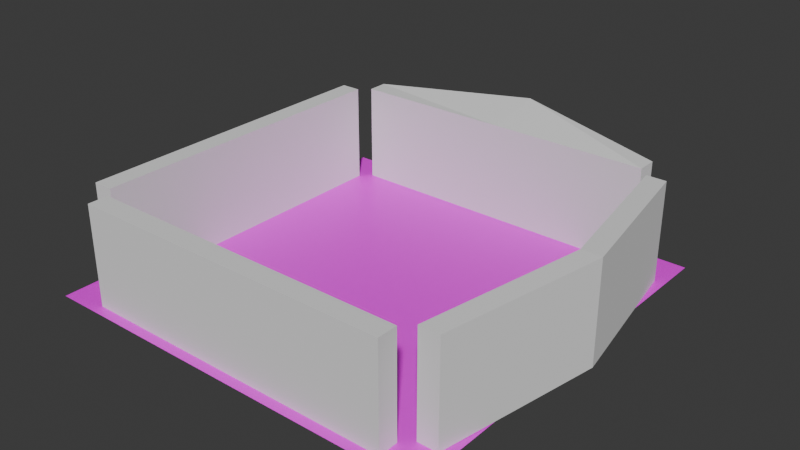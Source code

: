 # Source: Room1.blend  (saved by Blender 4.5.88; exported with 4.5.12 LTS)
import bpy
from mathutils import Matrix  # noqa: F401  (used for matrix-valued properties, if any)

bpy.ops.wm.read_factory_settings(use_empty=True)
scene = bpy.context.scene
scene.name = 'Scene'

# ---- collections
col_collection = bpy.data.collections.new('Collection'); scene.collection.children.link(col_collection)

# ---- images (referenced by path relative to the original .blend; pixels are not part of the script)
import os
ASSET_DIR = os.environ.get("B2B_ASSET_DIR", "")  # directory of the original .blend (textures are referenced by path, not embedded)
HERE = os.path.dirname(os.path.abspath(__file__))  # packed textures are extracted next to this script under _unpacked/

def load_image(name, relpath, width, height, colorspace="sRGB"):
    """Load a texture the original file referenced (path relative to the .blend, or extracted next to this script)."""
    p = next((c for c in (os.path.join(HERE, relpath), os.path.join(ASSET_DIR, relpath)) if relpath and os.path.exists(c)), "")
    if p:
        img = bpy.data.images.load(p, check_existing=True)
        img.name = name
    else:  # same state as the original file: an image datablock whose file is absent (Cycles renders it pink)
        img = bpy.data.images.new(name, width, height)
        img.source = "FILE"
        img.filepath = "//" + (relpath or name)
    img.colorspace_settings.name = colorspace
    return img
img_nesw_png = load_image('NESW.png', 'NESW.png', 1024, 1024, 'sRGB')

# ---- materials (node trees are filled in below, after node groups)
mat_material_001 = bpy.data.materials.new('Material.001')

# ---- material node trees
mat_material_001.use_nodes = True; mat_material_001.node_tree.nodes.clear()
_N = mat_material_001.node_tree.nodes; _L = mat_material_001.node_tree.links
n0 = _N.new('ShaderNodeBsdfPrincipled'); n0.name = 'Principled BSDF'; n0.location = (10, 300)
n1 = _N.new('ShaderNodeOutputMaterial'); n1.name = 'Material Output'; n1.location = (300, 300)
n2 = _N.new('ShaderNodeTexImage'); n2.name = 'Image Texture'; n2.location = (-280, 275)
n2.image = img_nesw_png
_L.new(n0.outputs[0], n1.inputs[0])
_L.new(n2.outputs[0], n0.inputs[0])
n1.is_active_output = True

# ---- world
world_world = bpy.data.worlds.new('World'); scene.world = world_world
world_world.use_nodes = True; world_world.node_tree.nodes.clear()
_N = world_world.node_tree.nodes; _L = world_world.node_tree.links
n0 = _N.new('ShaderNodeOutputWorld'); n0.name = 'World Output'; n0.location = (300, 300)
n1 = _N.new('ShaderNodeBackground'); n1.name = 'Background'; n1.location = (10, 300)
n1.inputs[0].default_value = (0.05088, 0.05088, 0.05088, 1.0)
_L.new(n1.outputs[0], n0.inputs[0])
n0.is_active_output = True
world_world.color = (0.05088, 0.05088, 0.05088)
world_world.sun_shadow_jitter_overblur = 0.0

# ---- meshes
me_plane = bpy.data.meshes.new('Plane')
me_plane.from_pydata([(-1.0, -1.0, 0.0), (1.0, -1.0, 0.0), (-1.0, 1.0, 0.0), (1.0, 1.0, 0.0)], [], [(0, 1, 3, 2)])
_uv = me_plane.uv_layers.new(name='UVMap')
_uv.uv.foreach_set('vector', [0.0, 0.0, 1.0, 0.0, 1.0, 1.0, 0.0, 1.0])
me_plane.materials.append(mat_material_001)
me_plane.update()
me_cube_001 = bpy.data.meshes.new('Cube.001')
me_cube_001.from_pydata([(-0.05, -0.8, 0.0), (-0.05, -0.8, 0.5), (-0.05, 0.8, 0.0), (-0.05, 0.8, 0.5), (0.05, -0.8, 0.0), (0.05, -0.8, 0.5), (0.05, 0.8, 0.0), (0.05, 0.8, 0.5)], [], [(0, 1, 3, 2), (2, 3, 7, 6), (6, 7, 5, 4), (4, 5, 1, 0), (2, 6, 4, 0), (7, 3, 1, 5)])
_uv = me_cube_001.uv_layers.new(name='UVMap')
_uv.uv.foreach_set('vector', [0.375, 0.0, 0.625, 0.0, 0.625, 0.25, 0.375, 0.25, 0.375, 0.25, 0.625, 0.25, 0.625, 0.5, 0.375, 0.5, 0.375, 0.5, 0.625, 0.5, 0.625, 0.75, 0.375, 0.75, 0.375, 0.75, 0.625, 0.75, 0.625, 1.0, 0.375, 1.0, 0.125, 0.5, 0.375, 0.5, 0.375, 0.75, 0.125, 0.75, 0.625, 0.5, 0.875, 0.5, 0.875, 0.75, 0.625, 0.75])
me_cube_001.update()
me_cube_002 = bpy.data.meshes.new('Cube.002')
me_cube_002.from_pydata([(-0.05, -0.8, 0.0), (-0.05, -0.8, 0.5), (-0.05, 0.8, 0.0), (-0.05, 0.8, 0.5), (0.05, -0.8, 0.0), (0.05, -0.8, 0.5), (0.05, 0.8, 0.0), (0.05, 0.8, 0.5), (-0.2078, 0.007965, 0.01893), (-0.2078, 0.007965, 0.5189), (-0.1078, 0.007965, 0.01893), (-0.1078, 0.007965, 0.5189)], [], [(8, 9, 3, 2), (2, 3, 7, 6), (10, 11, 5, 4), (4, 5, 1, 0), (8, 10, 4, 0), (11, 9, 1, 5), (7, 3, 9, 11), (2, 6, 10, 8), (6, 7, 11, 10), (0, 1, 9, 8)])
_uv = me_cube_002.uv_layers.new(name='UVMap')
_uv.uv.foreach_set('vector', [0.3845, 0.1257, 0.6345, 0.1257, 0.625, 0.25, 0.375, 0.25, 0.375, 0.25, 0.625, 0.25, 0.625, 0.5, 0.375, 0.5, 0.3845, 0.6243, 0.6345, 0.6243, 0.625, 0.75, 0.375, 0.75, 0.375, 0.75, 0.625, 0.75, 0.625, 1.0, 0.375, 1.0, 0.6576, 0.6243, 0.3845, 0.6243, 0.375, 0.75, 0.125, 0.75, 0.6345, 0.6243, 0.3424, 0.6243, 0.875, 0.75, 0.625, 0.75, 0.625, 0.5, 0.875, 0.5, 0.3424, 0.6243, 0.6345, 0.6243, 0.125, 0.5, 0.375, 0.5, 0.3845, 0.6243, 0.6576, 0.6243, 0.375, 0.5, 0.625, 0.5, 0.6345, 0.6243, 0.3845, 0.6243, 0.375, 0.0, 0.625, 0.0, 0.6345, 0.1257, 0.3845, 0.1257])
me_cube_002.update()
me_cube_003 = bpy.data.meshes.new('Cube.003')
me_cube_003.from_pydata([(-0.05, -0.8, 0.0), (-0.05, -0.8, 0.5), (-0.05, 0.8, 0.0), (-0.05, 0.8, 0.5), (0.05, -0.8, 0.0), (0.05, -0.8, 0.5), (0.05, 0.8, 0.0), (0.05, 0.8, 0.5), (-0.05, 0.0, 0.0), (-0.05, -5.96e-08, 0.5), (0.2226, -0.01766, 0.06522), (0.2226, -0.01766, 0.5652)], [], [(8, 9, 3, 2), (2, 3, 7, 6), (10, 11, 5, 4), (4, 5, 1, 0), (8, 10, 4, 0), (11, 9, 1, 5), (7, 3, 9, 11), (2, 6, 10, 8), (6, 7, 11, 10), (0, 1, 9, 8)])
_uv = me_cube_003.uv_layers.new(name='UVMap')
_uv.uv.foreach_set('vector', [0.375, 0.125, 0.625, 0.125, 0.625, 0.25, 0.375, 0.25, 0.375, 0.25, 0.625, 0.25, 0.625, 0.5, 0.375, 0.5, 0.375, 0.625, 0.625, 0.625, 0.625, 0.75, 0.375, 0.75, 0.375, 0.75, 0.625, 0.75, 0.625, 1.0, 0.375, 1.0, 0.125, 0.625, 0.375, 0.625, 0.375, 0.75, 0.125, 0.75, 0.625, 0.625, 0.875, 0.625, 0.875, 0.75, 0.625, 0.75, 0.625, 0.5, 0.875, 0.5, 0.875, 0.625, 0.625, 0.625, 0.125, 0.5, 0.375, 0.5, 0.375, 0.625, 0.125, 0.625, 0.375, 0.5, 0.625, 0.5, 0.625, 0.625, 0.375, 0.625, 0.375, 0.0, 0.625, 0.0, 0.625, 0.125, 0.375, 0.125])
me_cube_003.update()
me_cube_004 = bpy.data.meshes.new('Cube.004')
me_cube_004.from_pydata([(-0.05, -0.8, 0.0), (-0.05, -0.8, 0.5), (-0.05, 0.8, 0.0), (-0.05, 0.8, 0.5), (0.05, -0.8, 0.0), (0.05, -0.8, 0.5), (0.05, 0.8, 0.0), (0.05, 0.8, 0.5)], [], [(0, 1, 3, 2), (2, 3, 7, 6), (6, 7, 5, 4), (4, 5, 1, 0), (2, 6, 4, 0), (7, 3, 1, 5)])
_uv = me_cube_004.uv_layers.new(name='UVMap')
_uv.uv.foreach_set('vector', [0.375, 0.0, 0.625, 0.0, 0.625, 0.25, 0.375, 0.25, 0.375, 0.25, 0.625, 0.25, 0.625, 0.5, 0.375, 0.5, 0.375, 0.5, 0.625, 0.5, 0.625, 0.75, 0.375, 0.75, 0.375, 0.75, 0.625, 0.75, 0.625, 1.0, 0.375, 1.0, 0.125, 0.5, 0.375, 0.5, 0.375, 0.75, 0.125, 0.75, 0.625, 0.5, 0.875, 0.5, 0.875, 0.75, 0.625, 0.75])
me_cube_004.update()

# ---- objects
ob_ground = bpy.data.objects.new('Ground', me_plane)
ob_wallw = bpy.data.objects.new('WallW.', me_cube_001)
ob_walle = bpy.data.objects.new('WallE.', me_cube_002)
ob_walln = bpy.data.objects.new('WallN.', me_cube_003)
ob_walls = bpy.data.objects.new('WallS.', me_cube_004)
ob_charslot_1 = bpy.data.objects.new('CharSlot.1', None)
ob_charslot_2 = bpy.data.objects.new('CharSlot.2', None)
ob_charslot_3 = bpy.data.objects.new('CharSlot.3', None)
ob_charslot_4 = bpy.data.objects.new('CharSlot.4', None)

# ---- transforms, parenting, visibility, modifiers, constraints
ob_ground.location = (0.0, 0.0, 0.0)
ob_wallw.location = (-0.9, 0.0, 0.0)
ob_walle.location = (0.9, 0.0, 0.0)
ob_walle.rotation_euler = (0.0, 0.0, 3.142)
ob_walln.location = (0.0, 0.9, 0.0)
ob_walln.rotation_euler = (0.0, 0.0, 1.571)
ob_walls.location = (0.0, -0.9, 0.0)
ob_walls.rotation_euler = (0.0, 0.0, -1.571)
ob_charslot_1.location = (0.3986, -0.4058, 0.0)
ob_charslot_1.rotation_euler = (1.571, 0.0, 0.0)
ob_charslot_1.scale = (0.25, 0.25, 0.25)
ob_charslot_1.lock_scale = (True, False, False)
ob_charslot_1.empty_display_type = 'CIRCLE'
ob_charslot_2.location = (-0.4046, -0.405, 0.0)
ob_charslot_2.rotation_euler = (1.571, 0.0, 0.0)
ob_charslot_2.scale = (0.25, 0.25, 0.25)
ob_charslot_2.lock_scale = (True, False, False)
ob_charslot_2.empty_display_type = 'CIRCLE'
ob_charslot_3.location = (0.3986, 0.4286, 0.0)
ob_charslot_3.rotation_euler = (1.571, 0.0, 0.0)
ob_charslot_3.scale = (0.25, 0.25, 0.25)
ob_charslot_3.lock_scale = (True, False, False)
ob_charslot_3.empty_display_type = 'CIRCLE'
ob_charslot_4.location = (-0.3972, 0.4386, 0.0)
ob_charslot_4.rotation_euler = (1.571, 0.0, 0.0)
ob_charslot_4.scale = (0.25, 0.25, 0.25)
ob_charslot_4.lock_scale = (True, False, False)
ob_charslot_4.empty_display_type = 'CIRCLE'

# ---- collection membership
col_collection.objects.link(ob_ground)
col_collection.objects.link(ob_wallw)
col_collection.objects.link(ob_walle)
col_collection.objects.link(ob_walln)
col_collection.objects.link(ob_walls)
col_collection.objects.link(ob_charslot_1)
col_collection.objects.link(ob_charslot_2)
col_collection.objects.link(ob_charslot_3)
col_collection.objects.link(ob_charslot_4)

# ---- scene / render settings (as saved in the file)
scene.frame_start = 1; scene.frame_end = 250; scene.frame_set(222)
scene.render.engine = 'BLENDER_EEVEE_NEXT'
bpy.context.view_layer.update()

# ---- added for rendering (the .blend has no active camera and no usable light): camera, sun
cam_auto = bpy.data.cameras.new('AutoCamera')
cam_auto.lens = 50.0
cam_auto.sensor_width = 36.0
cam_auto.clip_end = 1000.0
ob_auto_camera = bpy.data.objects.new('AutoCamera', cam_auto)
scene.collection.objects.link(ob_auto_camera)
ob_auto_camera.location = (2.87049, -3.31865, 2.53591)
ob_auto_camera.rotation_euler = (1.09748, -7.21219e-08, 0.694738)
scene.camera = ob_auto_camera
light_auto_sun = bpy.data.lights.new('AutoSun', 'SUN')
light_auto_sun.energy = 3.0
light_auto_sun.angle = 0.0523599
ob_auto_sun = bpy.data.objects.new('AutoSun', light_auto_sun)
scene.collection.objects.link(ob_auto_sun)
ob_auto_sun.rotation_euler = (0.872665, 0.174533, 0.523599)
bpy.context.view_layer.update()
